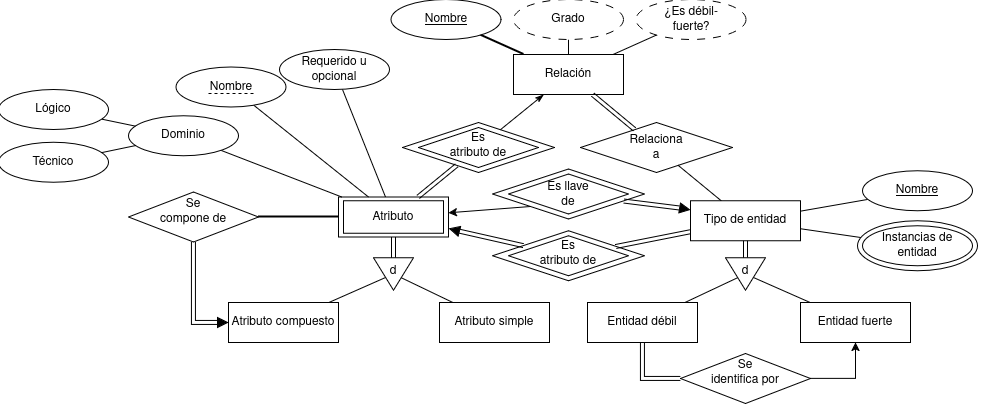

The diagram above was exported from draw.io. Its source (the exported page's mxGraphModel, read from the mxfile embedded in the PNG):
<mxGraphModel dx="1532" dy="371" grid="1" gridSize="10" guides="1" tooltips="1" connect="1" arrows="1" fold="1" page="1" pageScale="1" pageWidth="850" pageHeight="1100" math="0" shadow="0">
  <root>
    <mxCell id="0" />
    <mxCell id="1" parent="0" />
    <mxCell id="fXaGpA5EG9gzkx1qXDO8-26" parent="1" style="rhombus;whiteSpace=wrap;html=1;shapeInside=1;strokeColor=default;align=center;verticalAlign=middle;fontFamily=Helvetica;fontSize=12;fontColor=default;fillColor=default;" value="&lt;div&gt;&lt;br/&gt;&lt;/div&gt;" vertex="1">
      <mxGeometry height="40" width="120" x="410" y="608" as="geometry" />
    </mxCell>
    <mxCell id="fXaGpA5EG9gzkx1qXDO8-27" parent="1" style="rhombus;whiteSpace=wrap;html=1;shapeInside=1;strokeColor=default;align=center;verticalAlign=middle;fontFamily=Helvetica;fontSize=12;fontColor=default;fillColor=none;" value="Es atributo de" vertex="1">
      <mxGeometry height="50" width="152" x="394" y="603" as="geometry" />
    </mxCell>
    <mxCell id="fXaGpA5EG9gzkx1qXDO8-16" parent="1" style="rhombus;whiteSpace=wrap;html=1;shapeInside=1;strokeColor=default;align=center;verticalAlign=middle;fontFamily=Helvetica;fontSize=12;fontColor=default;fillColor=none;" value="Relaciona a" vertex="1">
      <mxGeometry height="50" width="152" x="572" y="603" as="geometry" />
    </mxCell>
    <mxCell id="fXaGpA5EG9gzkx1qXDO8-44" parent="1" style="rhombus;whiteSpace=wrap;html=1;shapeInside=1;strokeColor=default;align=center;verticalAlign=middle;fontFamily=Helvetica;fontSize=12;fontColor=default;fillColor=default;" value="&lt;div&gt;&lt;br/&gt;&lt;/div&gt;" vertex="1">
      <mxGeometry height="40" width="120" x="500" y="654.5" as="geometry" />
    </mxCell>
    <mxCell id="LwjIlQ91iopemCowVQax-41" parent="1" style="rhombus;whiteSpace=wrap;html=1;shapeInside=1;strokeColor=default;align=center;verticalAlign=middle;fontFamily=Helvetica;fontSize=12;fontColor=default;fillColor=default;" value="&lt;div&gt;&lt;br/&gt;&lt;/div&gt;" vertex="1">
      <mxGeometry height="40" width="120" x="500" y="716.25" as="geometry" />
    </mxCell>
    <mxCell id="LwjIlQ91iopemCowVQax-7" edge="1" parent="1" source="LwjIlQ91iopemCowVQax-1" style="edgeStyle=none;shape=connector;rounded=0;orthogonalLoop=1;jettySize=auto;html=1;strokeColor=default;align=center;verticalAlign=middle;fontFamily=Helvetica;fontSize=12;fontColor=default;labelBackgroundColor=default;endArrow=none;endFill=0;" target="LwjIlQ91iopemCowVQax-3">
      <mxGeometry relative="1" as="geometry" />
    </mxCell>
    <mxCell id="LwjIlQ91iopemCowVQax-39" edge="1" parent="1" source="LwjIlQ91iopemCowVQax-1" style="edgeStyle=none;shape=link;rounded=0;orthogonalLoop=1;jettySize=auto;html=1;strokeColor=default;align=center;verticalAlign=middle;fontFamily=Helvetica;fontSize=12;fontColor=default;labelBackgroundColor=default;endArrow=none;endFill=0;" target="LwjIlQ91iopemCowVQax-38">
      <mxGeometry relative="1" as="geometry" />
    </mxCell>
    <mxCell id="fXaGpA5EG9gzkx1qXDO8-38" edge="1" parent="1" source="fXaGpA5EG9gzkx1qXDO8-41" style="edgeStyle=none;shape=link;rounded=0;orthogonalLoop=1;jettySize=auto;html=1;exitX=0;exitY=0.5;exitDx=0;exitDy=0;strokeColor=default;align=center;verticalAlign=middle;fontFamily=Helvetica;fontSize=12;fontColor=default;labelBackgroundColor=default;endArrow=none;endFill=0;" target="fXaGpA5EG9gzkx1qXDO8-36">
      <mxGeometry relative="1" as="geometry" />
    </mxCell>
    <mxCell id="LwjIlQ91iopemCowVQax-1" parent="1" style="rounded=0;whiteSpace=wrap;html=1;" value="Tipo de entidad" vertex="1">
      <mxGeometry height="40" width="110" x="682" y="681.25" as="geometry" />
    </mxCell>
    <mxCell id="LwjIlQ91iopemCowVQax-3" parent="1" style="ellipse;whiteSpace=wrap;html=1;shapeInside=1;fontStyle=4" value="&lt;u&gt;Nombre&lt;/u&gt;" vertex="1">
      <mxGeometry height="40" width="110" x="854" y="651.25" as="geometry" />
    </mxCell>
    <mxCell id="LwjIlQ91iopemCowVQax-31" edge="1" parent="1" source="LwjIlQ91iopemCowVQax-9" style="edgeStyle=none;shape=connector;rounded=0;orthogonalLoop=1;jettySize=auto;html=1;strokeColor=default;align=center;verticalAlign=middle;fontFamily=Helvetica;fontSize=12;fontColor=default;labelBackgroundColor=default;endArrow=none;endFill=0;" target="LwjIlQ91iopemCowVQax-10">
      <mxGeometry relative="1" as="geometry" />
    </mxCell>
    <mxCell id="LwjIlQ91iopemCowVQax-35" edge="1" parent="1" source="LwjIlQ91iopemCowVQax-11" style="edgeStyle=none;shape=connector;rounded=0;orthogonalLoop=1;jettySize=auto;html=1;strokeColor=default;align=center;verticalAlign=middle;fontFamily=Helvetica;fontSize=12;fontColor=default;labelBackgroundColor=default;endArrow=none;endFill=0;" target="LwjIlQ91iopemCowVQax-9">
      <mxGeometry relative="1" as="geometry" />
    </mxCell>
    <mxCell id="LwjIlQ91iopemCowVQax-11" parent="1" style="ellipse;whiteSpace=wrap;html=1;shapeInside=1;" value="Dominio" vertex="1">
      <mxGeometry height="40" width="110" x="120" y="596.37" as="geometry" />
    </mxCell>
    <mxCell id="LwjIlQ91iopemCowVQax-37" edge="1" parent="1" source="LwjIlQ91iopemCowVQax-28" style="edgeStyle=none;shape=connector;rounded=0;orthogonalLoop=1;jettySize=auto;html=1;strokeColor=default;align=center;verticalAlign=middle;fontFamily=Helvetica;fontSize=12;fontColor=default;labelBackgroundColor=default;endArrow=none;endFill=0;" target="LwjIlQ91iopemCowVQax-9">
      <mxGeometry relative="1" as="geometry" />
    </mxCell>
    <mxCell id="LwjIlQ91iopemCowVQax-28" parent="1" style="ellipse;whiteSpace=wrap;html=1;shapeInside=1;" value="Requerido u opcional" vertex="1">
      <mxGeometry height="40" width="110" x="271" y="530" as="geometry" />
    </mxCell>
    <mxCell id="LwjIlQ91iopemCowVQax-32" parent="1" style="rounded=0;whiteSpace=wrap;html=1;" value="" vertex="1">
      <mxGeometry height="32.5" width="100" x="335" y="681.25" as="geometry" />
    </mxCell>
    <mxCell id="LwjIlQ91iopemCowVQax-40" edge="1" parent="1" source="LwjIlQ91iopemCowVQax-42" style="edgeStyle=none;shape=link;rounded=0;orthogonalLoop=1;jettySize=auto;html=1;strokeColor=default;align=center;verticalAlign=middle;fontFamily=Helvetica;fontSize=12;fontColor=default;labelBackgroundColor=default;endArrow=none;endFill=0;startArrow=classic;startFill=1;" target="LwjIlQ91iopemCowVQax-38">
      <mxGeometry relative="1" as="geometry" />
    </mxCell>
    <mxCell id="LwjIlQ91iopemCowVQax-52" edge="1" parent="1" source="LwjIlQ91iopemCowVQax-9" style="edgeStyle=none;shape=link;rounded=0;orthogonalLoop=1;jettySize=auto;html=1;strokeColor=default;align=center;verticalAlign=middle;fontFamily=Helvetica;fontSize=12;fontColor=default;labelBackgroundColor=default;endArrow=none;endFill=0;" target="LwjIlQ91iopemCowVQax-51">
      <mxGeometry relative="1" as="geometry" />
    </mxCell>
    <mxCell id="fXaGpA5EG9gzkx1qXDO8-29" edge="1" parent="1" source="LwjIlQ91iopemCowVQax-9" style="edgeStyle=none;shape=link;rounded=0;orthogonalLoop=1;jettySize=auto;html=1;strokeColor=default;align=center;verticalAlign=middle;fontFamily=Helvetica;fontSize=12;fontColor=default;labelBackgroundColor=default;endArrow=none;endFill=0;" target="fXaGpA5EG9gzkx1qXDO8-27">
      <mxGeometry relative="1" as="geometry" />
    </mxCell>
    <mxCell id="7I8wXkAs6aAGuMwKPZZC-8" edge="1" parent="1" source="LwjIlQ91iopemCowVQax-9" style="edgeStyle=none;shape=connector;rounded=0;orthogonalLoop=1;jettySize=auto;html=1;strokeColor=default;strokeWidth=2;align=center;verticalAlign=middle;fontFamily=Helvetica;fontSize=14;fontColor=default;fontStyle=1;labelBackgroundColor=default;endArrow=none;endFill=0;" target="LwjIlQ91iopemCowVQax-63">
      <mxGeometry relative="1" as="geometry" />
    </mxCell>
    <mxCell id="LwjIlQ91iopemCowVQax-9" parent="1" style="rounded=0;whiteSpace=wrap;html=1;fillColor=none;" value="Atributo" vertex="1">
      <mxGeometry height="40" width="110" x="330" y="677.5" as="geometry" />
    </mxCell>
    <mxCell id="LwjIlQ91iopemCowVQax-38" parent="1" style="rhombus;whiteSpace=wrap;html=1;shapeInside=1;strokeColor=default;align=center;verticalAlign=middle;fontFamily=Helvetica;fontSize=12;fontColor=default;fillColor=none;" value="Es atributo de" vertex="1">
      <mxGeometry height="50" width="152" x="484" y="711.25" as="geometry" />
    </mxCell>
    <mxCell id="LwjIlQ91iopemCowVQax-42" parent="1" style="triangle;whiteSpace=wrap;html=1;shapeInside=1;strokeColor=default;align=center;verticalAlign=middle;fontFamily=Helvetica;fontSize=12;fontColor=default;fillColor=light-dark(#000000,#000000);rotation=-165;fillStyle=solid;" value="" vertex="1">
      <mxGeometry height="10" width="10" x="441" y="705.5" as="geometry" />
    </mxCell>
    <mxCell id="LwjIlQ91iopemCowVQax-57" edge="1" parent="1" source="LwjIlQ91iopemCowVQax-51" style="edgeStyle=none;shape=connector;rounded=0;orthogonalLoop=1;jettySize=auto;html=1;strokeColor=default;align=center;verticalAlign=middle;fontFamily=Helvetica;fontSize=12;fontColor=default;labelBackgroundColor=default;endArrow=none;endFill=0;" target="LwjIlQ91iopemCowVQax-56">
      <mxGeometry relative="1" as="geometry" />
    </mxCell>
    <mxCell id="LwjIlQ91iopemCowVQax-58" edge="1" parent="1" source="LwjIlQ91iopemCowVQax-51" style="edgeStyle=none;shape=connector;rounded=0;orthogonalLoop=1;jettySize=auto;html=1;strokeColor=default;align=center;verticalAlign=middle;fontFamily=Helvetica;fontSize=12;fontColor=default;labelBackgroundColor=default;endArrow=none;endFill=0;" target="LwjIlQ91iopemCowVQax-55">
      <mxGeometry relative="1" as="geometry" />
    </mxCell>
    <mxCell id="LwjIlQ91iopemCowVQax-51" parent="1" style="triangle;whiteSpace=wrap;html=1;shapeInside=1;strokeColor=default;align=center;verticalAlign=middle;fontFamily=Helvetica;fontSize=12;fontColor=default;fillColor=default;rotation=90;" value="&lt;div&gt;&lt;br/&gt;&lt;/div&gt;" vertex="1">
      <mxGeometry height="40" width="32.5" x="368.75" y="734.5" as="geometry" />
    </mxCell>
    <mxCell id="LwjIlQ91iopemCowVQax-55" parent="1" style="rounded=0;whiteSpace=wrap;html=1;fillColor=none;" value="Atributo simple" vertex="1">
      <mxGeometry height="40" width="110" x="431" y="783" as="geometry" />
    </mxCell>
    <mxCell id="LwjIlQ91iopemCowVQax-56" parent="1" style="rounded=0;whiteSpace=wrap;html=1;fillColor=none;" value="Atributo compuesto" vertex="1">
      <mxGeometry height="40" width="110" x="220" y="783" as="geometry" />
    </mxCell>
    <mxCell id="LwjIlQ91iopemCowVQax-63" parent="1" style="rhombus;whiteSpace=wrap;html=1;shapeInside=1;strokeColor=default;align=center;verticalAlign=middle;fontFamily=Helvetica;fontSize=12;fontColor=default;fillColor=default;" value="Se compone de" vertex="1">
      <mxGeometry height="50" width="130" x="120" y="672.5" as="geometry" />
    </mxCell>
    <mxCell id="LwjIlQ91iopemCowVQax-70" edge="1" parent="1" source="LwjIlQ91iopemCowVQax-63" style="edgeStyle=orthogonalEdgeStyle;shape=link;rounded=0;orthogonalLoop=1;jettySize=auto;html=1;strokeColor=default;align=center;verticalAlign=middle;fontFamily=Helvetica;fontSize=12;fontColor=default;labelBackgroundColor=default;endArrow=none;endFill=0;exitX=0.5;exitY=1;exitDx=0;exitDy=0;" target="LwjIlQ91iopemCowVQax-69" value="">
      <mxGeometry relative="1" as="geometry">
        <Array as="points">
          <mxPoint x="185" y="803" />
        </Array>
        <mxPoint x="317.5" y="868" as="sourcePoint" />
        <mxPoint x="272.5" y="823" as="targetPoint" />
      </mxGeometry>
    </mxCell>
    <mxCell id="LwjIlQ91iopemCowVQax-69" parent="1" style="triangle;whiteSpace=wrap;html=1;shapeInside=1;strokeColor=default;align=center;verticalAlign=middle;fontFamily=Helvetica;fontSize=12;fontColor=default;fillColor=light-dark(#000000,#000000);rotation=0;fillStyle=solid;" value="" vertex="1">
      <mxGeometry height="10" width="10" x="209" y="798" as="geometry" />
    </mxCell>
    <mxCell id="LwjIlQ91iopemCowVQax-74" edge="1" parent="1" source="LwjIlQ91iopemCowVQax-1" style="edgeStyle=none;rounded=0;orthogonalLoop=1;jettySize=auto;html=1;strokeColor=default;align=center;verticalAlign=middle;fontFamily=Helvetica;fontSize=12;fontColor=default;labelBackgroundColor=default;endArrow=none;endFill=0;shape=link;" target="LwjIlQ91iopemCowVQax-77">
      <mxGeometry relative="1" as="geometry">
        <mxPoint x="1085" y="830" as="sourcePoint" />
      </mxGeometry>
    </mxCell>
    <mxCell id="LwjIlQ91iopemCowVQax-75" edge="1" parent="1" source="LwjIlQ91iopemCowVQax-77" style="edgeStyle=none;shape=connector;rounded=0;orthogonalLoop=1;jettySize=auto;html=1;strokeColor=default;align=center;verticalAlign=middle;fontFamily=Helvetica;fontSize=12;fontColor=default;labelBackgroundColor=default;endArrow=none;endFill=0;" target="LwjIlQ91iopemCowVQax-79">
      <mxGeometry relative="1" as="geometry" />
    </mxCell>
    <mxCell id="LwjIlQ91iopemCowVQax-76" edge="1" parent="1" source="LwjIlQ91iopemCowVQax-77" style="edgeStyle=none;shape=connector;rounded=0;orthogonalLoop=1;jettySize=auto;html=1;strokeColor=default;align=center;verticalAlign=middle;fontFamily=Helvetica;fontSize=12;fontColor=default;labelBackgroundColor=default;endArrow=none;endFill=0;" target="LwjIlQ91iopemCowVQax-78">
      <mxGeometry relative="1" as="geometry" />
    </mxCell>
    <mxCell id="LwjIlQ91iopemCowVQax-77" parent="1" style="triangle;whiteSpace=wrap;html=1;shapeInside=1;strokeColor=default;align=center;verticalAlign=middle;fontFamily=Helvetica;fontSize=12;fontColor=default;fillColor=default;rotation=90;" value="&lt;div&gt;&lt;br/&gt;&lt;/div&gt;" vertex="1">
      <mxGeometry height="40" width="32.5" x="720.75" y="734.5" as="geometry" />
    </mxCell>
    <mxCell id="LwjIlQ91iopemCowVQax-78" parent="1" style="rounded=0;whiteSpace=wrap;html=1;fillColor=none;" value="Entidad fuerte" vertex="1">
      <mxGeometry height="40" width="110" x="792" y="783" as="geometry" />
    </mxCell>
    <mxCell id="LwjIlQ91iopemCowVQax-79" parent="1" style="rounded=0;whiteSpace=wrap;html=1;fillColor=none;" value="Entidad débil" vertex="1">
      <mxGeometry height="40" width="110" x="579" y="783" as="geometry" />
    </mxCell>
    <mxCell id="LwjIlQ91iopemCowVQax-80" edge="1" parent="1" source="LwjIlQ91iopemCowVQax-81" style="edgeStyle=orthogonalEdgeStyle;shape=connector;rounded=0;orthogonalLoop=1;jettySize=auto;html=1;exitX=1;exitY=0.5;exitDx=0;exitDy=0;strokeColor=default;align=center;verticalAlign=middle;fontFamily=Helvetica;fontSize=12;fontColor=default;labelBackgroundColor=default;endArrow=classic;endFill=1;" target="LwjIlQ91iopemCowVQax-78">
      <mxGeometry relative="1" as="geometry" />
    </mxCell>
    <mxCell id="LwjIlQ91iopemCowVQax-81" parent="1" style="rhombus;whiteSpace=wrap;html=1;shapeInside=1;strokeColor=default;align=center;verticalAlign=middle;fontFamily=Helvetica;fontSize=12;fontColor=default;fillColor=default;" value="Se identifica por&lt;div&gt;&lt;br&gt;&lt;/div&gt;&lt;div&gt;&lt;br&gt;&lt;/div&gt;" vertex="1">
      <mxGeometry height="50" width="130" x="672" y="834" as="geometry" />
    </mxCell>
    <mxCell id="LwjIlQ91iopemCowVQax-82" edge="1" parent="1" source="LwjIlQ91iopemCowVQax-81" style="edgeStyle=orthogonalEdgeStyle;shape=link;rounded=0;orthogonalLoop=1;jettySize=auto;html=1;strokeColor=default;align=center;verticalAlign=middle;fontFamily=Helvetica;fontSize=12;fontColor=default;labelBackgroundColor=default;endArrow=none;endFill=0;exitX=0;exitY=0.5;exitDx=0;exitDy=0;" target="LwjIlQ91iopemCowVQax-79" value="">
      <mxGeometry relative="1" as="geometry">
        <mxPoint x="672" y="868" as="sourcePoint" />
        <mxPoint x="627.0035714285714" y="833" as="targetPoint" />
      </mxGeometry>
    </mxCell>
    <mxCell id="LwjIlQ91iopemCowVQax-88" parent="1" style="ellipse;whiteSpace=wrap;html=1;shapeInside=1;fontStyle=4" value="&lt;div&gt;&lt;br/&gt;&lt;/div&gt;" vertex="1">
      <mxGeometry height="40" width="110" x="854" y="706.25" as="geometry" />
    </mxCell>
    <mxCell id="LwjIlQ91iopemCowVQax-92" edge="1" parent="1" source="LwjIlQ91iopemCowVQax-91" style="edgeStyle=none;shape=connector;rounded=0;orthogonalLoop=1;jettySize=auto;html=1;strokeColor=default;align=center;verticalAlign=middle;fontFamily=Helvetica;fontSize=12;fontColor=default;labelBackgroundColor=default;endArrow=none;endFill=0;" target="LwjIlQ91iopemCowVQax-1">
      <mxGeometry relative="1" as="geometry" />
    </mxCell>
    <mxCell id="LwjIlQ91iopemCowVQax-91" parent="1" style="ellipse;whiteSpace=wrap;html=1;shapeInside=1;fontStyle=4;fillColor=none;" value="Instancias de entidad" vertex="1">
      <mxGeometry height="50" width="120" x="849" y="701.25" as="geometry" />
    </mxCell>
    <mxCell id="LwjIlQ91iopemCowVQax-94" parent="1" style="text;html=1;whiteSpace=wrap;strokeColor=none;fillColor=none;align=center;verticalAlign=middle;rounded=0;fontFamily=Helvetica;fontSize=12;fontColor=default;" value="d" vertex="1">
      <mxGeometry height="30" width="60" x="355" y="737.25" as="geometry" />
    </mxCell>
    <mxCell id="LwjIlQ91iopemCowVQax-95" parent="1" style="text;html=1;whiteSpace=wrap;strokeColor=none;fillColor=none;align=center;verticalAlign=middle;rounded=0;fontFamily=Helvetica;fontSize=12;fontColor=default;" value="d" vertex="1">
      <mxGeometry height="30" width="60" x="707" y="737.25" as="geometry" />
    </mxCell>
    <mxCell id="fXaGpA5EG9gzkx1qXDO8-8" parent="1" style="rounded=0;whiteSpace=wrap;html=1;" value="Relación" vertex="1">
      <mxGeometry height="40" width="110" x="505" y="535" as="geometry" />
    </mxCell>
    <mxCell id="fXaGpA5EG9gzkx1qXDO8-19" edge="1" parent="1" source="fXaGpA5EG9gzkx1qXDO8-14" style="edgeStyle=none;shape=connector;rounded=0;orthogonalLoop=1;jettySize=auto;html=1;strokeColor=default;align=center;verticalAlign=middle;fontFamily=Helvetica;fontSize=12;fontColor=default;labelBackgroundColor=default;endArrow=none;endFill=0;" target="fXaGpA5EG9gzkx1qXDO8-8">
      <mxGeometry relative="1" as="geometry" />
    </mxCell>
    <mxCell id="fXaGpA5EG9gzkx1qXDO8-14" parent="1" style="ellipse;whiteSpace=wrap;html=1;shapeInside=1;dashed=1;dashPattern=8 8;" value="¿Es débil-fuerte?" vertex="1">
      <mxGeometry height="40" width="110" x="627.5" y="480" as="geometry" />
    </mxCell>
    <mxCell id="fXaGpA5EG9gzkx1qXDO8-17" edge="1" parent="1" source="fXaGpA5EG9gzkx1qXDO8-16" style="edgeStyle=none;shape=connector;rounded=0;orthogonalLoop=1;jettySize=auto;html=1;strokeColor=default;align=center;verticalAlign=middle;fontFamily=Helvetica;fontSize=12;fontColor=default;labelBackgroundColor=default;endArrow=none;endFill=0;" target="LwjIlQ91iopemCowVQax-1">
      <mxGeometry relative="1" as="geometry" />
    </mxCell>
    <mxCell id="fXaGpA5EG9gzkx1qXDO8-18" edge="1" parent="1" source="fXaGpA5EG9gzkx1qXDO8-16" style="edgeStyle=none;shape=link;rounded=0;orthogonalLoop=1;jettySize=auto;html=1;strokeColor=default;align=center;verticalAlign=middle;fontFamily=Helvetica;fontSize=12;fontColor=default;labelBackgroundColor=default;endArrow=none;endFill=0;" target="fXaGpA5EG9gzkx1qXDO8-8">
      <mxGeometry relative="1" as="geometry" />
    </mxCell>
    <mxCell id="fXaGpA5EG9gzkx1qXDO8-28" edge="1" parent="1" source="fXaGpA5EG9gzkx1qXDO8-27" style="edgeStyle=none;shape=connector;rounded=0;orthogonalLoop=1;jettySize=auto;html=1;strokeColor=default;align=center;verticalAlign=middle;fontFamily=Helvetica;fontSize=12;fontColor=default;labelBackgroundColor=default;endArrow=classicThin;endFill=1;" target="fXaGpA5EG9gzkx1qXDO8-8">
      <mxGeometry relative="1" as="geometry" />
    </mxCell>
    <mxCell id="7I8wXkAs6aAGuMwKPZZC-2" edge="1" parent="1" source="fXaGpA5EG9gzkx1qXDO8-31" style="edgeStyle=none;shape=connector;rounded=0;orthogonalLoop=1;jettySize=auto;html=1;strokeColor=default;strokeWidth=2;align=center;verticalAlign=middle;fontFamily=Helvetica;fontSize=14;fontColor=default;fontStyle=1;labelBackgroundColor=default;endArrow=none;endFill=0;" target="fXaGpA5EG9gzkx1qXDO8-8">
      <mxGeometry relative="1" as="geometry" />
    </mxCell>
    <mxCell id="fXaGpA5EG9gzkx1qXDO8-31" parent="1" style="ellipse;whiteSpace=wrap;html=1;shapeInside=1;" value="&lt;u&gt;Nombre&lt;/u&gt;" vertex="1">
      <mxGeometry height="40" width="110" x="382.5" y="480" as="geometry" />
    </mxCell>
    <mxCell id="fXaGpA5EG9gzkx1qXDO8-34" edge="1" parent="1" source="fXaGpA5EG9gzkx1qXDO8-33" style="edgeStyle=none;shape=connector;rounded=0;orthogonalLoop=1;jettySize=auto;html=1;strokeColor=default;align=center;verticalAlign=middle;fontFamily=Helvetica;fontSize=12;fontColor=default;labelBackgroundColor=default;endArrow=none;endFill=0;" target="fXaGpA5EG9gzkx1qXDO8-8">
      <mxGeometry relative="1" as="geometry" />
    </mxCell>
    <mxCell id="fXaGpA5EG9gzkx1qXDO8-33" parent="1" style="ellipse;whiteSpace=wrap;html=1;shapeInside=1;dashed=1;dashPattern=8 8;" value="Grado" vertex="1">
      <mxGeometry height="40" width="110" x="505" y="480" as="geometry" />
    </mxCell>
    <mxCell id="LwjIlQ91iopemCowVQax-10" parent="1" style="ellipse;whiteSpace=wrap;html=1;shapeInside=1;" value="Nombre" vertex="1">
      <mxGeometry height="40" width="110" x="167.5" y="547.5" as="geometry" />
    </mxCell>
    <mxCell id="fXaGpA5EG9gzkx1qXDO8-43" edge="1" parent="1" source="fXaGpA5EG9gzkx1qXDO8-36" style="edgeStyle=none;shape=connector;rounded=0;orthogonalLoop=1;jettySize=auto;html=1;exitX=0;exitY=1;exitDx=0;exitDy=0;strokeColor=default;align=center;verticalAlign=middle;fontFamily=Helvetica;fontSize=12;fontColor=default;labelBackgroundColor=default;endArrow=classic;endFill=1;" target="LwjIlQ91iopemCowVQax-9">
      <mxGeometry relative="1" as="geometry" />
    </mxCell>
    <mxCell id="fXaGpA5EG9gzkx1qXDO8-36" parent="1" style="rhombus;whiteSpace=wrap;html=1;shapeInside=1;strokeColor=default;align=center;verticalAlign=middle;fontFamily=Helvetica;fontSize=12;fontColor=default;fillColor=none;" value="Es llave de" vertex="1">
      <mxGeometry height="50" width="152" x="484" y="649.5" as="geometry" />
    </mxCell>
    <mxCell id="fXaGpA5EG9gzkx1qXDO8-41" parent="1" style="triangle;whiteSpace=wrap;html=1;shapeInside=1;strokeColor=default;align=center;verticalAlign=middle;fontFamily=Helvetica;fontSize=12;fontColor=default;fillColor=light-dark(#000000,#000000);rotation=10;fillStyle=solid;" value="" vertex="1">
      <mxGeometry height="10" width="10" x="671.0003675533505" y="684.2503675533505" as="geometry" />
    </mxCell>
    <mxCell id="fXaGpA5EG9gzkx1qXDO8-45" edge="1" parent="1" style="endArrow=none;dashed=1;html=1;rounded=0;strokeColor=default;align=center;verticalAlign=middle;fontFamily=Helvetica;fontSize=12;fontColor=default;labelBackgroundColor=default;" value="">
      <mxGeometry height="50" relative="1" width="50" as="geometry">
        <mxPoint x="200" y="574" as="sourcePoint" />
        <mxPoint x="245" y="574" as="targetPoint" />
      </mxGeometry>
    </mxCell>
    <mxCell id="fXaGpA5EG9gzkx1qXDO8-47" edge="1" parent="1" source="fXaGpA5EG9gzkx1qXDO8-46" style="edgeStyle=none;shape=connector;rounded=0;orthogonalLoop=1;jettySize=auto;html=1;strokeColor=default;align=center;verticalAlign=middle;fontFamily=Helvetica;fontSize=12;fontColor=default;labelBackgroundColor=default;endArrow=none;endFill=0;" target="LwjIlQ91iopemCowVQax-11">
      <mxGeometry relative="1" as="geometry" />
    </mxCell>
    <mxCell id="fXaGpA5EG9gzkx1qXDO8-46" parent="1" style="ellipse;whiteSpace=wrap;html=1;shapeInside=1;" value="Técnico" vertex="1">
      <mxGeometry height="40" width="110" x="-10" y="622.75" as="geometry" />
    </mxCell>
    <mxCell id="fXaGpA5EG9gzkx1qXDO8-49" edge="1" parent="1" source="fXaGpA5EG9gzkx1qXDO8-48" style="edgeStyle=none;shape=connector;rounded=0;orthogonalLoop=1;jettySize=auto;html=1;strokeColor=default;align=center;verticalAlign=middle;fontFamily=Helvetica;fontSize=12;fontColor=default;labelBackgroundColor=default;endArrow=none;endFill=0;" target="LwjIlQ91iopemCowVQax-11">
      <mxGeometry relative="1" as="geometry" />
    </mxCell>
    <mxCell id="fXaGpA5EG9gzkx1qXDO8-48" parent="1" style="ellipse;whiteSpace=wrap;html=1;shapeInside=1;" value="Lógico" vertex="1">
      <mxGeometry height="40" width="110" x="-10" y="570" as="geometry" />
    </mxCell>
  </root>
</mxGraphModel>